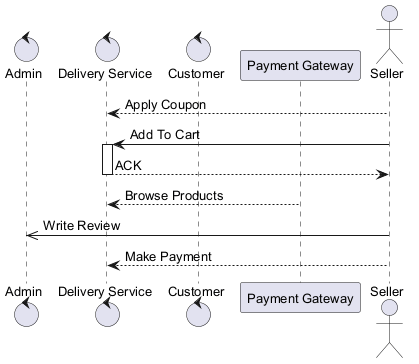

The diagram above was rendered by PlantUML. Its source (embedded in the PNG):
@startuml
skinparam backgroundColor #FFFFFF
skinparam classBackgroundColor #E8F4FA
skinparam classBorderColor #2C7DA0
skinparam defaultFontSize 13
control "Admin" as A
control "Delivery Service" as DS
control "Customer" as C
participant "Payment Gateway" as PG
actor "Seller" as S
S --> DS : Apply Coupon
S -> DS : Add To Cart
activate DS
DS --> S : ACK
deactivate DS
PG --> DS : Browse Products
S ->> A : Write Review
S --> DS : Make Payment
@enduml